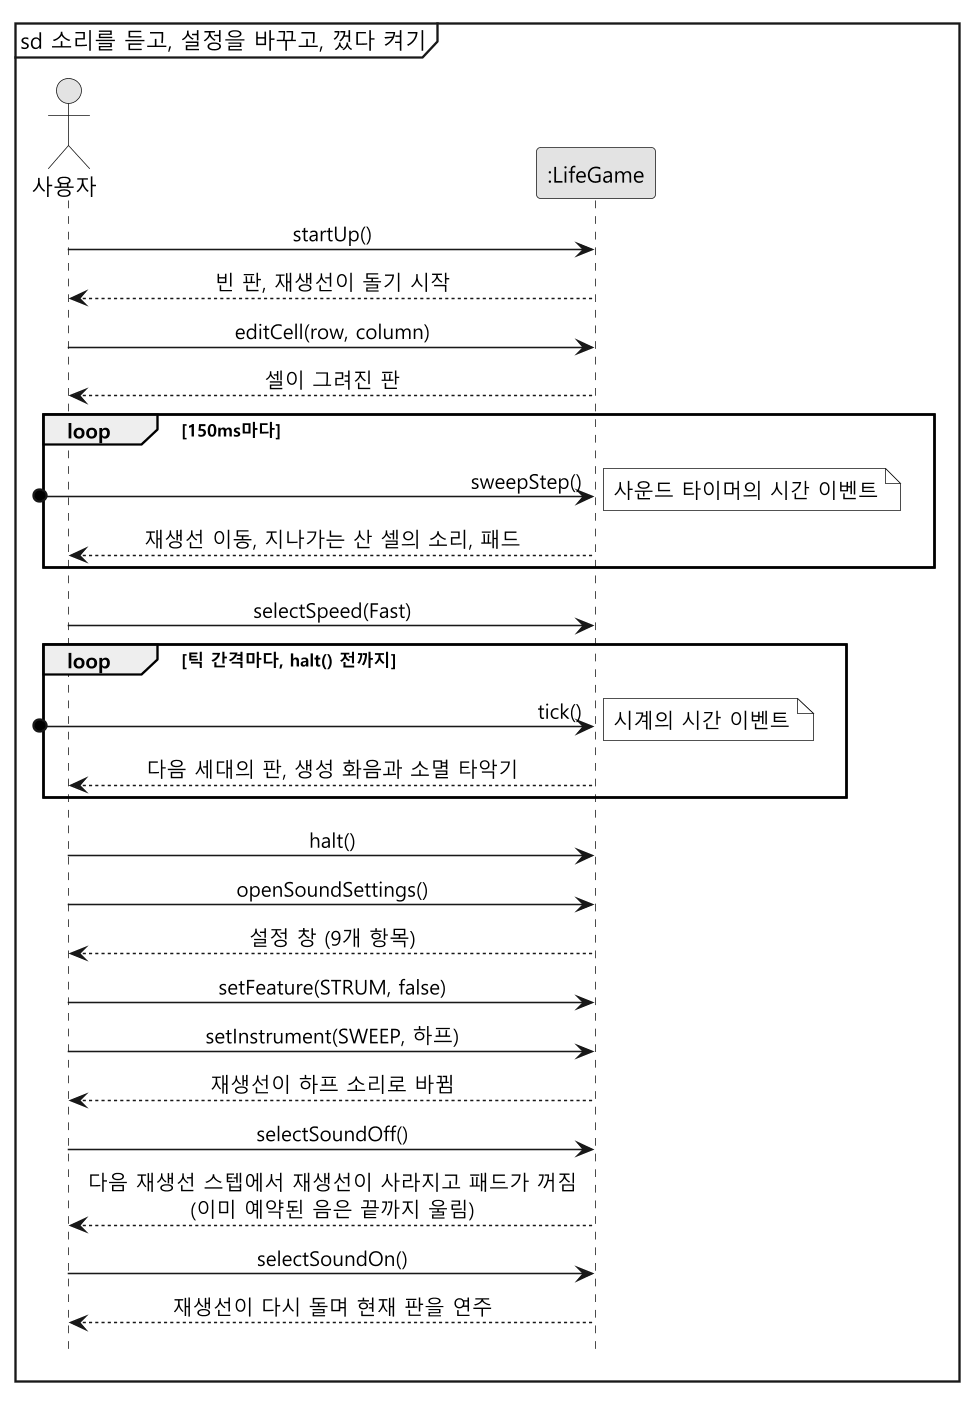

The diagram above was rendered by PlantUML. Its source (embedded in the PNG):
@startuml ssd
skinparam monochrome true
skinparam dpi 150
skinparam shadowing false
skinparam defaultFontName "Malgun Gothic"
skinparam sequenceMessageAlign center
hide footbox
mainframe sd 소리를 듣고, 설정을 바꾸고, 껐다 켜기

actor "사용자" as User
participant ":LifeGame" as System

User -> System : startUp()
System --> User : 빈 판, 재생선이 돌기 시작

User -> System : editCell(row, column)
System --> User : 셀이 그려진 판
loop 150ms마다
  [o-> System : sweepStep()
  note left : 사운드 타이머의 시간 이벤트
  System --> User : 재생선 이동, 지나가는 산 셀의 소리, 패드
end

User -> System : selectSpeed(Fast)
loop 틱 간격마다, halt() 전까지
  [o-> System : tick()
  note left : 시계의 시간 이벤트
  System --> User : 다음 세대의 판, 생성 화음과 소멸 타악기
end
User -> System : halt()

User -> System : openSoundSettings()
System --> User : 설정 창 (9개 항목)
User -> System : setFeature(STRUM, false)
User -> System : setInstrument(SWEEP, 하프)
System --> User : 재생선이 하프 소리로 바뀜

User -> System : selectSoundOff()
System --> User : 다음 재생선 스텝에서 재생선이 사라지고 패드가 꺼짐\n(이미 예약된 음은 끝까지 울림)
User -> System : selectSoundOn()
System --> User : 재생선이 다시 돌며 현재 판을 연주
@enduml